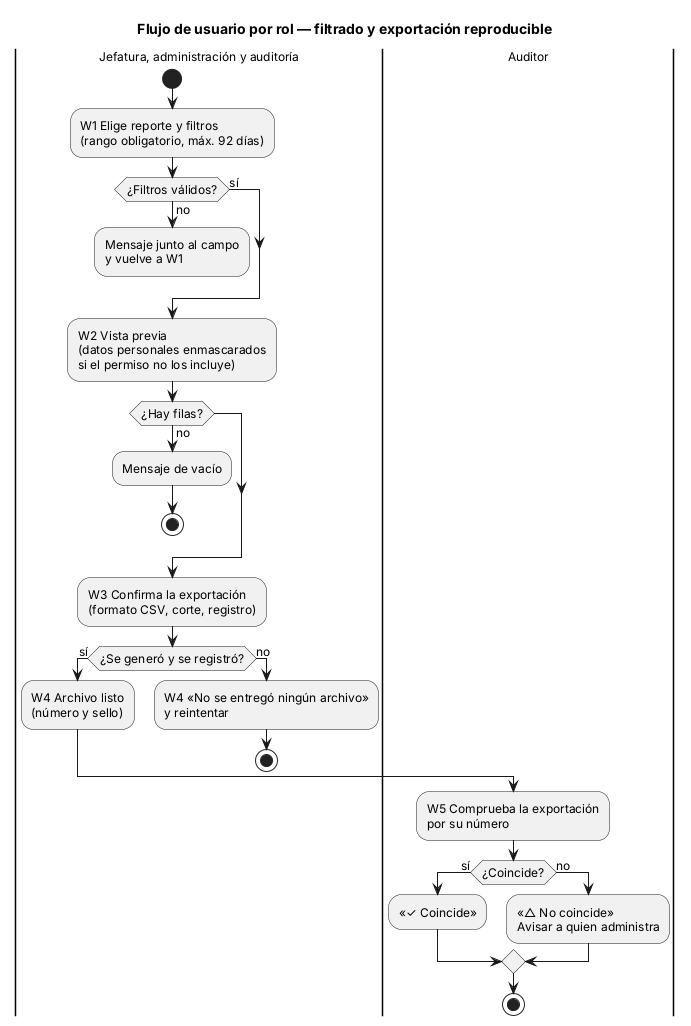

The diagram above was rendered by PlantUML. Its source (embedded in the PNG):
@startuml
skinparam shadowing false
skinparam defaultFontSize 12
title Flujo de usuario por rol — filtrado y exportación reproducible

|Jefatura, administración y auditoría|
start
:W1 Elige reporte y filtros\n(rango obligatorio, máx. 92 días);
if (¿Filtros válidos?) then (no)
  :Mensaje junto al campo\ny vuelve a W1;
  detach
else (sí)
endif
:W2 Vista previa\n(datos personales enmascarados\nsi el permiso no los incluye);
if (¿Hay filas?) then (no)
  :Mensaje de vacío;
  stop
endif
:W3 Confirma la exportación\n(formato CSV, corte, registro);
if (¿Se generó y se registró?) then (sí)
  :W4 Archivo listo\n(número y sello);
else (no)
  :W4 «No se entregó ningún archivo»\ny reintentar;
  stop
endif
|Auditor|
:W5 Comprueba la exportación\npor su número;
if (¿Coincide?) then (sí)
  :«✓ Coincide»;
else (no)
  :«△ No coincide»\nAvisar a quien administra;
endif
stop
@enduml